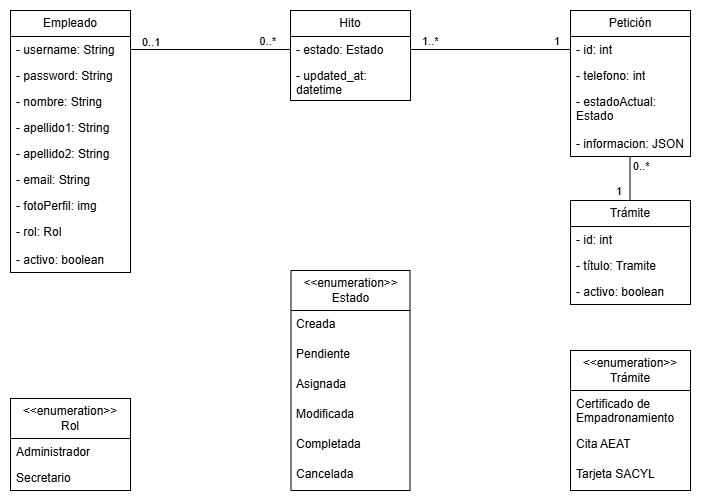

The diagram above was exported from draw.io. Its source (the exported page's mxGraphModel, read from the mxfile embedded in the PNG):
<mxGraphModel dx="1388" dy="659" grid="1" gridSize="10" guides="1" tooltips="1" connect="1" arrows="1" fold="1" page="1" pageScale="1" pageWidth="827" pageHeight="1169" math="0" shadow="0">
  <root>
    <mxCell id="0" />
    <mxCell id="1" parent="0" />
    <mxCell id="BqPBry9yQfbWrOHvaUoj-2" parent="1" style="swimlane;fontStyle=0;childLayout=stackLayout;horizontal=1;startSize=26;fillColor=none;horizontalStack=0;resizeParent=1;resizeParentMax=0;resizeLast=0;collapsible=1;marginBottom=0;whiteSpace=wrap;html=1;" value="Empleado" vertex="1">
      <mxGeometry height="262" width="120" x="80" y="160" as="geometry" />
    </mxCell>
    <mxCell id="BqPBry9yQfbWrOHvaUoj-3" parent="BqPBry9yQfbWrOHvaUoj-2" style="text;strokeColor=none;fillColor=none;align=left;verticalAlign=top;spacingLeft=4;spacingRight=4;overflow=hidden;rotatable=0;points=[[0,0.5],[1,0.5]];portConstraint=eastwest;whiteSpace=wrap;html=1;" value="- username: String" vertex="1">
      <mxGeometry height="26" width="120" y="26" as="geometry" />
    </mxCell>
    <mxCell id="BqPBry9yQfbWrOHvaUoj-4" parent="BqPBry9yQfbWrOHvaUoj-2" style="text;strokeColor=none;fillColor=none;align=left;verticalAlign=top;spacingLeft=4;spacingRight=4;overflow=hidden;rotatable=0;points=[[0,0.5],[1,0.5]];portConstraint=eastwest;whiteSpace=wrap;html=1;" value="- password: String" vertex="1">
      <mxGeometry height="26" width="120" y="52" as="geometry" />
    </mxCell>
    <mxCell id="BqPBry9yQfbWrOHvaUoj-18" parent="BqPBry9yQfbWrOHvaUoj-2" style="text;strokeColor=none;fillColor=none;align=left;verticalAlign=top;spacingLeft=4;spacingRight=4;overflow=hidden;rotatable=0;points=[[0,0.5],[1,0.5]];portConstraint=eastwest;whiteSpace=wrap;html=1;" value="- nombre: String" vertex="1">
      <mxGeometry height="26" width="120" y="78" as="geometry" />
    </mxCell>
    <mxCell id="BqPBry9yQfbWrOHvaUoj-19" parent="BqPBry9yQfbWrOHvaUoj-2" style="text;strokeColor=none;fillColor=none;align=left;verticalAlign=top;spacingLeft=4;spacingRight=4;overflow=hidden;rotatable=0;points=[[0,0.5],[1,0.5]];portConstraint=eastwest;whiteSpace=wrap;html=1;" value="- apellido1: String" vertex="1">
      <mxGeometry height="26" width="120" y="104" as="geometry" />
    </mxCell>
    <mxCell id="BqPBry9yQfbWrOHvaUoj-20" parent="BqPBry9yQfbWrOHvaUoj-2" style="text;strokeColor=none;fillColor=none;align=left;verticalAlign=top;spacingLeft=4;spacingRight=4;overflow=hidden;rotatable=0;points=[[0,0.5],[1,0.5]];portConstraint=eastwest;whiteSpace=wrap;html=1;" value="- apellido2: String" vertex="1">
      <mxGeometry height="26" width="120" y="130" as="geometry" />
    </mxCell>
    <mxCell id="a6-kX41NhD4v2t29S21H-2" parent="BqPBry9yQfbWrOHvaUoj-2" style="text;strokeColor=none;fillColor=none;align=left;verticalAlign=top;spacingLeft=4;spacingRight=4;overflow=hidden;rotatable=0;points=[[0,0.5],[1,0.5]];portConstraint=eastwest;whiteSpace=wrap;html=1;" value="- email: String" vertex="1">
      <mxGeometry height="26" width="120" y="156" as="geometry" />
    </mxCell>
    <mxCell id="BqPBry9yQfbWrOHvaUoj-21" parent="BqPBry9yQfbWrOHvaUoj-2" style="text;strokeColor=none;fillColor=none;align=left;verticalAlign=top;spacingLeft=4;spacingRight=4;overflow=hidden;rotatable=0;points=[[0,0.5],[1,0.5]];portConstraint=eastwest;whiteSpace=wrap;html=1;" value="- fotoPerfil: img" vertex="1">
      <mxGeometry height="26" width="120" y="182" as="geometry" />
    </mxCell>
    <mxCell id="BqPBry9yQfbWrOHvaUoj-5" parent="BqPBry9yQfbWrOHvaUoj-2" style="text;strokeColor=none;fillColor=none;align=left;verticalAlign=top;spacingLeft=4;spacingRight=4;overflow=hidden;rotatable=0;points=[[0,0.5],[1,0.5]];portConstraint=eastwest;whiteSpace=wrap;html=1;" value="- rol: Rol" vertex="1">
      <mxGeometry height="28" width="120" y="208" as="geometry" />
    </mxCell>
    <mxCell id="a6-kX41NhD4v2t29S21H-3" parent="BqPBry9yQfbWrOHvaUoj-2" style="text;strokeColor=none;fillColor=none;align=left;verticalAlign=top;spacingLeft=4;spacingRight=4;overflow=hidden;rotatable=0;points=[[0,0.5],[1,0.5]];portConstraint=eastwest;whiteSpace=wrap;html=1;" value="- activo: boolean" vertex="1">
      <mxGeometry height="26" width="120" y="236" as="geometry" />
    </mxCell>
    <mxCell id="BqPBry9yQfbWrOHvaUoj-6" parent="1" style="swimlane;fontStyle=0;childLayout=stackLayout;horizontal=1;startSize=26;fillColor=none;horizontalStack=0;resizeParent=1;resizeParentMax=0;resizeLast=0;collapsible=1;marginBottom=0;whiteSpace=wrap;html=1;" value="Hito" vertex="1">
      <mxGeometry height="90" width="120" x="360" y="160" as="geometry" />
    </mxCell>
    <mxCell id="BqPBry9yQfbWrOHvaUoj-7" parent="BqPBry9yQfbWrOHvaUoj-6" style="text;strokeColor=none;fillColor=none;align=left;verticalAlign=top;spacingLeft=4;spacingRight=4;overflow=hidden;rotatable=0;points=[[0,0.5],[1,0.5]];portConstraint=eastwest;whiteSpace=wrap;html=1;" value="- estado: Estado" vertex="1">
      <mxGeometry height="26" width="120" y="26" as="geometry" />
    </mxCell>
    <mxCell id="BqPBry9yQfbWrOHvaUoj-8" parent="BqPBry9yQfbWrOHvaUoj-6" style="text;strokeColor=none;fillColor=none;align=left;verticalAlign=top;spacingLeft=4;spacingRight=4;overflow=hidden;rotatable=0;points=[[0,0.5],[1,0.5]];portConstraint=eastwest;whiteSpace=wrap;html=1;" value="- updated_at: datetime" vertex="1">
      <mxGeometry height="38" width="120" y="52" as="geometry" />
    </mxCell>
    <mxCell id="BqPBry9yQfbWrOHvaUoj-10" parent="1" style="swimlane;fontStyle=0;childLayout=stackLayout;horizontal=1;startSize=26;fillColor=none;horizontalStack=0;resizeParent=1;resizeParentMax=0;resizeLast=0;collapsible=1;marginBottom=0;whiteSpace=wrap;html=1;" value="Petición" vertex="1">
      <mxGeometry height="146" width="120" x="640" y="160" as="geometry" />
    </mxCell>
    <mxCell id="BqPBry9yQfbWrOHvaUoj-11" parent="BqPBry9yQfbWrOHvaUoj-10" style="text;strokeColor=none;fillColor=none;align=left;verticalAlign=top;spacingLeft=4;spacingRight=4;overflow=hidden;rotatable=0;points=[[0,0.5],[1,0.5]];portConstraint=eastwest;whiteSpace=wrap;html=1;" value="- id: int" vertex="1">
      <mxGeometry height="26" width="120" y="26" as="geometry" />
    </mxCell>
    <mxCell id="a6-kX41NhD4v2t29S21H-1" parent="BqPBry9yQfbWrOHvaUoj-10" style="text;strokeColor=none;fillColor=none;align=left;verticalAlign=top;spacingLeft=4;spacingRight=4;overflow=hidden;rotatable=0;points=[[0,0.5],[1,0.5]];portConstraint=eastwest;whiteSpace=wrap;html=1;" value="- telefono: int" vertex="1">
      <mxGeometry height="26" width="120" y="52" as="geometry" />
    </mxCell>
    <mxCell id="BqPBry9yQfbWrOHvaUoj-38" parent="BqPBry9yQfbWrOHvaUoj-10" style="text;strokeColor=none;fillColor=none;align=left;verticalAlign=top;spacingLeft=4;spacingRight=4;overflow=hidden;rotatable=0;points=[[0,0.5],[1,0.5]];portConstraint=eastwest;whiteSpace=wrap;html=1;" value="- estadoActual: Estado" vertex="1">
      <mxGeometry height="42" width="120" y="78" as="geometry" />
    </mxCell>
    <mxCell id="BqPBry9yQfbWrOHvaUoj-13" parent="BqPBry9yQfbWrOHvaUoj-10" style="text;strokeColor=none;fillColor=none;align=left;verticalAlign=top;spacingLeft=4;spacingRight=4;overflow=hidden;rotatable=0;points=[[0,0.5],[1,0.5]];portConstraint=eastwest;whiteSpace=wrap;html=1;" value="- informacion: JSON" vertex="1">
      <mxGeometry height="26" width="120" y="120" as="geometry" />
    </mxCell>
    <mxCell id="BqPBry9yQfbWrOHvaUoj-23" parent="1" style="swimlane;fontStyle=0;childLayout=stackLayout;horizontal=1;startSize=40;fillColor=none;horizontalStack=0;resizeParent=1;resizeParentMax=0;resizeLast=0;collapsible=1;marginBottom=0;whiteSpace=wrap;html=1;" value="&lt;div&gt;&amp;lt;&amp;lt;enumeration&amp;gt;&amp;gt;&lt;/div&gt;Rol" vertex="1">
      <mxGeometry height="92" width="120" x="80" y="548" as="geometry" />
    </mxCell>
    <mxCell id="BqPBry9yQfbWrOHvaUoj-24" parent="BqPBry9yQfbWrOHvaUoj-23" style="text;strokeColor=none;fillColor=none;align=left;verticalAlign=top;spacingLeft=4;spacingRight=4;overflow=hidden;rotatable=0;points=[[0,0.5],[1,0.5]];portConstraint=eastwest;whiteSpace=wrap;html=1;" value="Administrador" vertex="1">
      <mxGeometry height="26" width="120" y="40" as="geometry" />
    </mxCell>
    <mxCell id="BqPBry9yQfbWrOHvaUoj-25" parent="BqPBry9yQfbWrOHvaUoj-23" style="text;strokeColor=none;fillColor=none;align=left;verticalAlign=top;spacingLeft=4;spacingRight=4;overflow=hidden;rotatable=0;points=[[0,0.5],[1,0.5]];portConstraint=eastwest;whiteSpace=wrap;html=1;" value="Secretario" vertex="1">
      <mxGeometry height="26" width="120" y="66" as="geometry" />
    </mxCell>
    <mxCell id="BqPBry9yQfbWrOHvaUoj-27" parent="1" style="swimlane;fontStyle=0;childLayout=stackLayout;horizontal=1;startSize=40;fillColor=none;horizontalStack=0;resizeParent=1;resizeParentMax=0;resizeLast=0;collapsible=1;marginBottom=0;whiteSpace=wrap;html=1;" value="&lt;div&gt;&amp;lt;&amp;lt;enumeration&amp;gt;&amp;gt;&lt;/div&gt;Trámite" vertex="1">
      <mxGeometry height="140" width="120" x="640" y="500" as="geometry" />
    </mxCell>
    <mxCell id="BqPBry9yQfbWrOHvaUoj-28" parent="BqPBry9yQfbWrOHvaUoj-27" style="text;strokeColor=none;fillColor=none;align=left;verticalAlign=top;spacingLeft=4;spacingRight=4;overflow=hidden;rotatable=0;points=[[0,0.5],[1,0.5]];portConstraint=eastwest;whiteSpace=wrap;html=1;" value="Certificado de Empadronamiento" vertex="1">
      <mxGeometry height="40" width="120" y="40" as="geometry" />
    </mxCell>
    <mxCell id="BqPBry9yQfbWrOHvaUoj-29" parent="BqPBry9yQfbWrOHvaUoj-27" style="text;strokeColor=none;fillColor=none;align=left;verticalAlign=top;spacingLeft=4;spacingRight=4;overflow=hidden;rotatable=0;points=[[0,0.5],[1,0.5]];portConstraint=eastwest;whiteSpace=wrap;html=1;" value="Cita AEAT" vertex="1">
      <mxGeometry height="30" width="120" y="80" as="geometry" />
    </mxCell>
    <mxCell id="BqPBry9yQfbWrOHvaUoj-30" parent="BqPBry9yQfbWrOHvaUoj-27" style="text;strokeColor=none;fillColor=none;align=left;verticalAlign=top;spacingLeft=4;spacingRight=4;overflow=hidden;rotatable=0;points=[[0,0.5],[1,0.5]];portConstraint=eastwest;whiteSpace=wrap;html=1;" value="Tarjeta SACYL" vertex="1">
      <mxGeometry height="30" width="120" y="110" as="geometry" />
    </mxCell>
    <mxCell id="BqPBry9yQfbWrOHvaUoj-31" parent="1" style="swimlane;fontStyle=0;childLayout=stackLayout;horizontal=1;startSize=40;fillColor=none;horizontalStack=0;resizeParent=1;resizeParentMax=0;resizeLast=0;collapsible=1;marginBottom=0;whiteSpace=wrap;html=1;" value="&lt;div&gt;&amp;lt;&amp;lt;enumeration&amp;gt;&amp;gt;&lt;/div&gt;Estado" vertex="1">
      <mxGeometry height="220" width="119" x="360.5" y="420" as="geometry" />
    </mxCell>
    <mxCell id="BqPBry9yQfbWrOHvaUoj-32" parent="BqPBry9yQfbWrOHvaUoj-31" style="text;strokeColor=none;fillColor=none;align=left;verticalAlign=top;spacingLeft=4;spacingRight=4;overflow=hidden;rotatable=0;points=[[0,0.5],[1,0.5]];portConstraint=eastwest;whiteSpace=wrap;html=1;" value="Creada" vertex="1">
      <mxGeometry height="30" width="119" y="40" as="geometry" />
    </mxCell>
    <mxCell id="BqPBry9yQfbWrOHvaUoj-33" parent="BqPBry9yQfbWrOHvaUoj-31" style="text;strokeColor=none;fillColor=none;align=left;verticalAlign=top;spacingLeft=4;spacingRight=4;overflow=hidden;rotatable=0;points=[[0,0.5],[1,0.5]];portConstraint=eastwest;whiteSpace=wrap;html=1;" value="Pendiente" vertex="1">
      <mxGeometry height="30" width="119" y="70" as="geometry" />
    </mxCell>
    <mxCell id="BqPBry9yQfbWrOHvaUoj-35" parent="BqPBry9yQfbWrOHvaUoj-31" style="text;strokeColor=none;fillColor=none;align=left;verticalAlign=top;spacingLeft=4;spacingRight=4;overflow=hidden;rotatable=0;points=[[0,0.5],[1,0.5]];portConstraint=eastwest;whiteSpace=wrap;html=1;" value="Asignada" vertex="1">
      <mxGeometry height="30" width="119" y="100" as="geometry" />
    </mxCell>
    <mxCell id="BqPBry9yQfbWrOHvaUoj-36" parent="BqPBry9yQfbWrOHvaUoj-31" style="text;strokeColor=none;fillColor=none;align=left;verticalAlign=top;spacingLeft=4;spacingRight=4;overflow=hidden;rotatable=0;points=[[0,0.5],[1,0.5]];portConstraint=eastwest;whiteSpace=wrap;html=1;" value="Modificada" vertex="1">
      <mxGeometry height="30" width="119" y="130" as="geometry" />
    </mxCell>
    <mxCell id="BqPBry9yQfbWrOHvaUoj-34" parent="BqPBry9yQfbWrOHvaUoj-31" style="text;strokeColor=none;fillColor=none;align=left;verticalAlign=top;spacingLeft=4;spacingRight=4;overflow=hidden;rotatable=0;points=[[0,0.5],[1,0.5]];portConstraint=eastwest;whiteSpace=wrap;html=1;" value="Completada" vertex="1">
      <mxGeometry height="30" width="119" y="160" as="geometry" />
    </mxCell>
    <mxCell id="BqPBry9yQfbWrOHvaUoj-37" parent="BqPBry9yQfbWrOHvaUoj-31" style="text;strokeColor=none;fillColor=none;align=left;verticalAlign=top;spacingLeft=4;spacingRight=4;overflow=hidden;rotatable=0;points=[[0,0.5],[1,0.5]];portConstraint=eastwest;whiteSpace=wrap;html=1;" value="Cancelada" vertex="1">
      <mxGeometry height="30" width="119" y="190" as="geometry" />
    </mxCell>
    <mxCell id="BqPBry9yQfbWrOHvaUoj-42" edge="1" parent="1" source="BqPBry9yQfbWrOHvaUoj-3" style="endArrow=none;html=1;edgeStyle=orthogonalEdgeStyle;rounded=0;exitX=1;exitY=0.5;exitDx=0;exitDy=0;entryX=0;entryY=0.5;entryDx=0;entryDy=0;" target="BqPBry9yQfbWrOHvaUoj-7" value="">
      <mxGeometry relative="1" as="geometry">
        <mxPoint x="190" y="80" as="sourcePoint" />
        <mxPoint x="350" y="80" as="targetPoint" />
      </mxGeometry>
    </mxCell>
    <mxCell id="BqPBry9yQfbWrOHvaUoj-43" connectable="0" parent="BqPBry9yQfbWrOHvaUoj-42" style="edgeLabel;resizable=0;html=1;align=left;verticalAlign=bottom;" value="0..1" vertex="1">
      <mxGeometry relative="1" x="-1" as="geometry">
        <mxPoint x="10" y="1" as="offset" />
      </mxGeometry>
    </mxCell>
    <mxCell id="BqPBry9yQfbWrOHvaUoj-44" connectable="0" parent="BqPBry9yQfbWrOHvaUoj-42" style="edgeLabel;resizable=0;html=1;align=right;verticalAlign=bottom;" value="0..*" vertex="1">
      <mxGeometry relative="1" x="1" as="geometry">
        <mxPoint x="-14" as="offset" />
      </mxGeometry>
    </mxCell>
    <mxCell id="BqPBry9yQfbWrOHvaUoj-48" edge="1" parent="1" source="BqPBry9yQfbWrOHvaUoj-7" style="endArrow=none;html=1;edgeStyle=orthogonalEdgeStyle;rounded=0;exitX=1;exitY=0.5;exitDx=0;exitDy=0;entryX=0;entryY=0.5;entryDx=0;entryDy=0;" target="BqPBry9yQfbWrOHvaUoj-11" value="">
      <mxGeometry relative="1" as="geometry">
        <mxPoint x="520" y="90" as="sourcePoint" />
        <mxPoint x="644" y="90" as="targetPoint" />
      </mxGeometry>
    </mxCell>
    <mxCell id="BqPBry9yQfbWrOHvaUoj-49" connectable="0" parent="BqPBry9yQfbWrOHvaUoj-48" style="edgeLabel;resizable=0;html=1;align=left;verticalAlign=bottom;" value="1..*" vertex="1">
      <mxGeometry relative="1" x="-1" as="geometry">
        <mxPoint x="10" as="offset" />
      </mxGeometry>
    </mxCell>
    <mxCell id="BqPBry9yQfbWrOHvaUoj-50" connectable="0" parent="BqPBry9yQfbWrOHvaUoj-48" style="edgeLabel;resizable=0;html=1;align=right;verticalAlign=bottom;" value="1" vertex="1">
      <mxGeometry relative="1" x="1" as="geometry">
        <mxPoint x="-10" as="offset" />
      </mxGeometry>
    </mxCell>
    <mxCell id="a6-kX41NhD4v2t29S21H-4" parent="1" style="swimlane;fontStyle=0;childLayout=stackLayout;horizontal=1;startSize=26;fillColor=none;horizontalStack=0;resizeParent=1;resizeParentMax=0;resizeLast=0;collapsible=1;marginBottom=0;whiteSpace=wrap;html=1;" value="Trámite" vertex="1">
      <mxGeometry height="104" width="120" x="640" y="350" as="geometry" />
    </mxCell>
    <mxCell id="a6-kX41NhD4v2t29S21H-5" parent="a6-kX41NhD4v2t29S21H-4" style="text;strokeColor=none;fillColor=none;align=left;verticalAlign=top;spacingLeft=4;spacingRight=4;overflow=hidden;rotatable=0;points=[[0,0.5],[1,0.5]];portConstraint=eastwest;whiteSpace=wrap;html=1;" value="- id: int" vertex="1">
      <mxGeometry height="26" width="120" y="26" as="geometry" />
    </mxCell>
    <mxCell id="a6-kX41NhD4v2t29S21H-7" parent="a6-kX41NhD4v2t29S21H-4" style="text;strokeColor=none;fillColor=none;align=left;verticalAlign=top;spacingLeft=4;spacingRight=4;overflow=hidden;rotatable=0;points=[[0,0.5],[1,0.5]];portConstraint=eastwest;whiteSpace=wrap;html=1;" value="- título: Tramite" vertex="1">
      <mxGeometry height="26" width="120" y="52" as="geometry" />
    </mxCell>
    <mxCell id="a6-kX41NhD4v2t29S21H-9" parent="a6-kX41NhD4v2t29S21H-4" style="text;strokeColor=none;fillColor=none;align=left;verticalAlign=top;spacingLeft=4;spacingRight=4;overflow=hidden;rotatable=0;points=[[0,0.5],[1,0.5]];portConstraint=eastwest;whiteSpace=wrap;html=1;" value="- activo: boolean" vertex="1">
      <mxGeometry height="26" width="120" y="78" as="geometry" />
    </mxCell>
    <mxCell id="a6-kX41NhD4v2t29S21H-10" edge="1" parent="1" source="BqPBry9yQfbWrOHvaUoj-13" style="endArrow=none;html=1;edgeStyle=orthogonalEdgeStyle;rounded=0;entryX=0.5;entryY=0;entryDx=0;entryDy=0;exitX=0.496;exitY=0.987;exitDx=0;exitDy=0;exitPerimeter=0;" target="a6-kX41NhD4v2t29S21H-4" value="">
      <mxGeometry relative="1" as="geometry">
        <Array as="points">
          <mxPoint x="700" y="350" />
          <mxPoint x="700" y="350" />
        </Array>
        <mxPoint x="710" y="350" as="sourcePoint" />
        <mxPoint x="1070" y="320" as="targetPoint" />
      </mxGeometry>
    </mxCell>
    <mxCell id="a6-kX41NhD4v2t29S21H-11" connectable="0" parent="a6-kX41NhD4v2t29S21H-10" style="edgeLabel;resizable=0;html=1;align=left;verticalAlign=bottom;" value="0..*" vertex="1">
      <mxGeometry relative="1" x="-1" as="geometry">
        <mxPoint x="1" y="19" as="offset" />
      </mxGeometry>
    </mxCell>
    <mxCell id="a6-kX41NhD4v2t29S21H-12" connectable="0" parent="a6-kX41NhD4v2t29S21H-10" style="edgeLabel;resizable=0;html=1;align=right;verticalAlign=bottom;" value="1" vertex="1">
      <mxGeometry relative="1" x="1" as="geometry">
        <mxPoint x="-8" y="-1" as="offset" />
      </mxGeometry>
    </mxCell>
  </root>
</mxGraphModel>